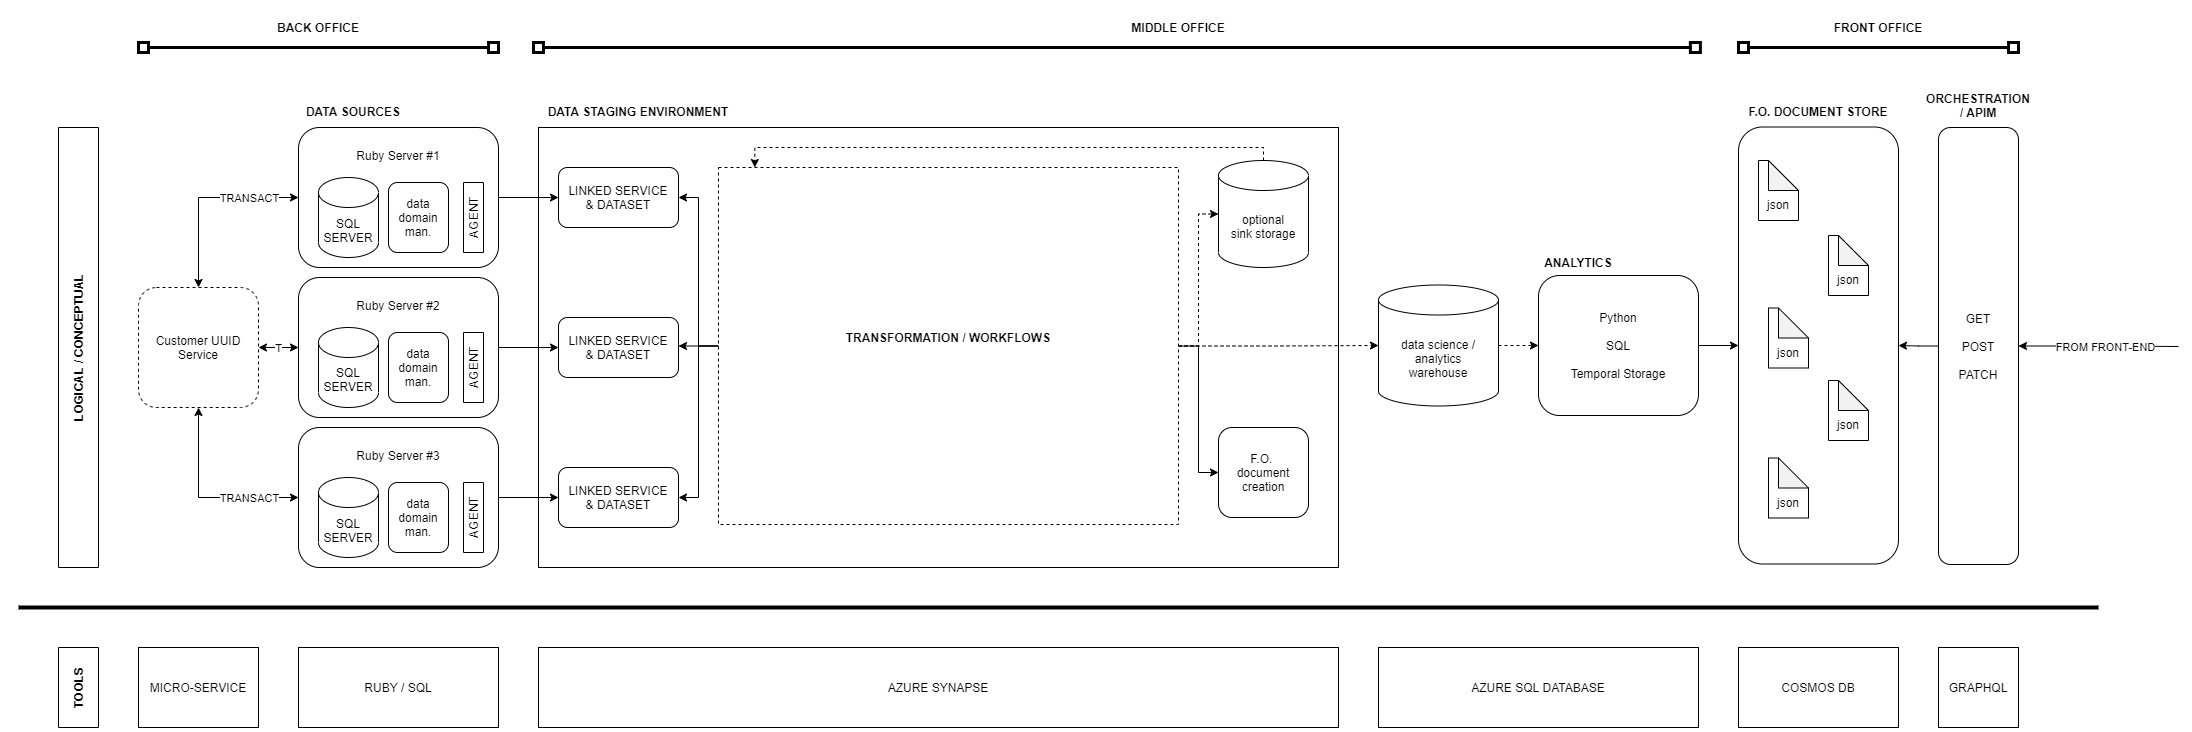

The diagram above was exported from draw.io. Its source (the exported page's mxGraphModel, read from the mxfile embedded in the PNG):
<mxGraphModel dx="2130" dy="1412" grid="1" gridSize="10" guides="1" tooltips="1" connect="1" arrows="1" fold="1" page="0" pageScale="1" pageWidth="827" pageHeight="1169" math="0" shadow="0">
  <root>
    <mxCell id="0" />
    <mxCell id="1" parent="0" />
    <mxCell id="cduDxEj3Ur84dXelLBLS-2" value="DATA SOURCES" style="text;html=1;strokeColor=none;fillColor=none;align=center;verticalAlign=middle;whiteSpace=wrap;rounded=0;fontStyle=1" vertex="1" parent="1">
      <mxGeometry x="240" y="54" width="110" height="20" as="geometry" />
    </mxCell>
    <mxCell id="cduDxEj3Ur84dXelLBLS-3" value="DATA STAGING ENVIRONMENT" style="text;html=1;strokeColor=none;fillColor=none;align=center;verticalAlign=middle;whiteSpace=wrap;rounded=0;fontStyle=1" vertex="1" parent="1">
      <mxGeometry x="480" y="54" width="200" height="20" as="geometry" />
    </mxCell>
    <mxCell id="cduDxEj3Ur84dXelLBLS-4" value="" style="rounded=0;whiteSpace=wrap;html=1;" vertex="1" parent="1">
      <mxGeometry x="480" y="80" width="800" height="440" as="geometry" />
    </mxCell>
    <mxCell id="cduDxEj3Ur84dXelLBLS-7" value="ANALYTICS" style="text;html=1;strokeColor=none;fillColor=none;align=center;verticalAlign=middle;whiteSpace=wrap;rounded=0;fontStyle=1" vertex="1" parent="1">
      <mxGeometry x="1480" y="205" width="80" height="20" as="geometry" />
    </mxCell>
    <mxCell id="vpXpmxXrAudcolErFyhI-62" style="edgeStyle=orthogonalEdgeStyle;rounded=0;orthogonalLoop=1;jettySize=auto;html=1;exitX=1;exitY=0.5;exitDx=0;exitDy=0;entryX=0;entryY=0.5;entryDx=0;entryDy=0;startArrow=none;startFill=0;endArrow=classic;endFill=1;strokeWidth=1;" edge="1" parent="1" source="cduDxEj3Ur84dXelLBLS-8" target="cduDxEj3Ur84dXelLBLS-10">
      <mxGeometry relative="1" as="geometry" />
    </mxCell>
    <mxCell id="cduDxEj3Ur84dXelLBLS-8" value="Python&lt;br&gt;&lt;br&gt;SQL&lt;br&gt;&lt;br&gt;Temporal Storage" style="rounded=1;whiteSpace=wrap;html=1;" vertex="1" parent="1">
      <mxGeometry x="1480" y="228" width="160" height="140" as="geometry" />
    </mxCell>
    <mxCell id="cduDxEj3Ur84dXelLBLS-9" value="F.O. DOCUMENT STORE" style="text;html=1;strokeColor=none;fillColor=none;align=center;verticalAlign=middle;whiteSpace=wrap;rounded=0;fontStyle=1" vertex="1" parent="1">
      <mxGeometry x="1680" y="54" width="160" height="20" as="geometry" />
    </mxCell>
    <mxCell id="cduDxEj3Ur84dXelLBLS-10" value="" style="rounded=1;whiteSpace=wrap;html=1;" vertex="1" parent="1">
      <mxGeometry x="1680" y="79.5" width="160" height="437" as="geometry" />
    </mxCell>
    <mxCell id="cduDxEj3Ur84dXelLBLS-11" value="" style="endArrow=none;html=1;strokeWidth=4;" edge="1" parent="1">
      <mxGeometry width="50" height="50" relative="1" as="geometry">
        <mxPoint x="-40" y="560" as="sourcePoint" />
        <mxPoint x="2040" y="560" as="targetPoint" />
      </mxGeometry>
    </mxCell>
    <mxCell id="cduDxEj3Ur84dXelLBLS-24" value="LOGICAL / CONCEPTUAL" style="rounded=0;whiteSpace=wrap;html=1;rotation=-90;fontStyle=1" vertex="1" parent="1">
      <mxGeometry x="-200" y="280" width="440" height="40" as="geometry" />
    </mxCell>
    <mxCell id="vpXpmxXrAudcolErFyhI-18" style="edgeStyle=orthogonalEdgeStyle;rounded=0;orthogonalLoop=1;jettySize=auto;html=1;exitX=1;exitY=0.5;exitDx=0;exitDy=0;entryX=0;entryY=0.5;entryDx=0;entryDy=0;startArrow=none;startFill=0;endArrow=classic;endFill=1;strokeWidth=1;" edge="1" parent="1" source="vpXpmxXrAudcolErFyhI-1" target="vpXpmxXrAudcolErFyhI-15">
      <mxGeometry relative="1" as="geometry" />
    </mxCell>
    <mxCell id="vpXpmxXrAudcolErFyhI-1" value="Ruby Server #1&lt;br&gt;&lt;br&gt;&lt;br&gt;&lt;br&gt;&lt;br&gt;&lt;br&gt;&lt;br&gt;" style="rounded=1;whiteSpace=wrap;html=1;strokeColor=#000000;align=center;" vertex="1" parent="1">
      <mxGeometry x="240" y="80" width="200" height="140" as="geometry" />
    </mxCell>
    <mxCell id="vpXpmxXrAudcolErFyhI-4" value="SQL&lt;br&gt;SERVER" style="shape=cylinder3;whiteSpace=wrap;html=1;boundedLbl=1;backgroundOutline=1;size=15;strokeColor=#000000;align=center;" vertex="1" parent="1">
      <mxGeometry x="260" y="130" width="60" height="80" as="geometry" />
    </mxCell>
    <mxCell id="vpXpmxXrAudcolErFyhI-5" value="data domain&lt;br&gt;man." style="rounded=1;whiteSpace=wrap;html=1;strokeColor=#000000;align=center;" vertex="1" parent="1">
      <mxGeometry x="330" y="135" width="60" height="70" as="geometry" />
    </mxCell>
    <mxCell id="vpXpmxXrAudcolErFyhI-19" style="edgeStyle=orthogonalEdgeStyle;rounded=0;orthogonalLoop=1;jettySize=auto;html=1;exitX=1;exitY=0.5;exitDx=0;exitDy=0;entryX=0;entryY=0.5;entryDx=0;entryDy=0;startArrow=none;startFill=0;endArrow=classic;endFill=1;strokeWidth=1;" edge="1" parent="1" source="vpXpmxXrAudcolErFyhI-6" target="vpXpmxXrAudcolErFyhI-16">
      <mxGeometry relative="1" as="geometry" />
    </mxCell>
    <mxCell id="vpXpmxXrAudcolErFyhI-6" value="Ruby Server #2&lt;br&gt;&lt;br&gt;&lt;br&gt;&lt;br&gt;&lt;br&gt;&lt;br&gt;&lt;br&gt;" style="rounded=1;whiteSpace=wrap;html=1;strokeColor=#000000;align=center;" vertex="1" parent="1">
      <mxGeometry x="240" y="230" width="200" height="140" as="geometry" />
    </mxCell>
    <mxCell id="vpXpmxXrAudcolErFyhI-7" value="SQL&lt;br&gt;SERVER" style="shape=cylinder3;whiteSpace=wrap;html=1;boundedLbl=1;backgroundOutline=1;size=15;strokeColor=#000000;align=center;" vertex="1" parent="1">
      <mxGeometry x="260" y="280" width="60" height="80" as="geometry" />
    </mxCell>
    <mxCell id="vpXpmxXrAudcolErFyhI-8" value="data domain&lt;br&gt;man." style="rounded=1;whiteSpace=wrap;html=1;strokeColor=#000000;align=center;" vertex="1" parent="1">
      <mxGeometry x="330" y="285" width="60" height="70" as="geometry" />
    </mxCell>
    <mxCell id="vpXpmxXrAudcolErFyhI-20" style="edgeStyle=orthogonalEdgeStyle;rounded=0;orthogonalLoop=1;jettySize=auto;html=1;exitX=1;exitY=0.5;exitDx=0;exitDy=0;entryX=0;entryY=0.5;entryDx=0;entryDy=0;startArrow=none;startFill=0;endArrow=classic;endFill=1;strokeWidth=1;" edge="1" parent="1" source="vpXpmxXrAudcolErFyhI-9" target="vpXpmxXrAudcolErFyhI-17">
      <mxGeometry relative="1" as="geometry" />
    </mxCell>
    <mxCell id="vpXpmxXrAudcolErFyhI-9" value="Ruby Server #3&lt;br&gt;&lt;br&gt;&lt;br&gt;&lt;br&gt;&lt;br&gt;&lt;br&gt;&lt;br&gt;" style="rounded=1;whiteSpace=wrap;html=1;strokeColor=#000000;align=center;" vertex="1" parent="1">
      <mxGeometry x="240" y="380" width="200" height="140" as="geometry" />
    </mxCell>
    <mxCell id="vpXpmxXrAudcolErFyhI-10" value="SQL&lt;br&gt;SERVER" style="shape=cylinder3;whiteSpace=wrap;html=1;boundedLbl=1;backgroundOutline=1;size=15;strokeColor=#000000;align=center;" vertex="1" parent="1">
      <mxGeometry x="260" y="430" width="60" height="80" as="geometry" />
    </mxCell>
    <mxCell id="vpXpmxXrAudcolErFyhI-11" value="data domain&lt;br&gt;man." style="rounded=1;whiteSpace=wrap;html=1;strokeColor=#000000;align=center;" vertex="1" parent="1">
      <mxGeometry x="330" y="435" width="60" height="70" as="geometry" />
    </mxCell>
    <mxCell id="vpXpmxXrAudcolErFyhI-12" value="AGENT" style="rounded=0;whiteSpace=wrap;html=1;strokeColor=#000000;align=center;rotation=-90;" vertex="1" parent="1">
      <mxGeometry x="380" y="160" width="70" height="20" as="geometry" />
    </mxCell>
    <mxCell id="vpXpmxXrAudcolErFyhI-13" value="AGENT" style="rounded=0;whiteSpace=wrap;html=1;strokeColor=#000000;align=center;rotation=-90;" vertex="1" parent="1">
      <mxGeometry x="380" y="310" width="70" height="20" as="geometry" />
    </mxCell>
    <mxCell id="vpXpmxXrAudcolErFyhI-14" value="AGENT" style="rounded=0;whiteSpace=wrap;html=1;strokeColor=#000000;align=center;rotation=-90;" vertex="1" parent="1">
      <mxGeometry x="380" y="460" width="70" height="20" as="geometry" />
    </mxCell>
    <mxCell id="vpXpmxXrAudcolErFyhI-15" value="LINKED SERVICE&lt;br&gt;&amp;amp; DATASET" style="rounded=1;whiteSpace=wrap;html=1;strokeColor=#000000;align=center;" vertex="1" parent="1">
      <mxGeometry x="500" y="120" width="120" height="60" as="geometry" />
    </mxCell>
    <mxCell id="vpXpmxXrAudcolErFyhI-16" value="LINKED SERVICE&lt;br&gt;&amp;amp; DATASET" style="rounded=1;whiteSpace=wrap;html=1;strokeColor=#000000;align=center;" vertex="1" parent="1">
      <mxGeometry x="500" y="270" width="120" height="60" as="geometry" />
    </mxCell>
    <mxCell id="vpXpmxXrAudcolErFyhI-17" value="LINKED SERVICE&lt;br&gt;&amp;amp; DATASET" style="rounded=1;whiteSpace=wrap;html=1;strokeColor=#000000;align=center;" vertex="1" parent="1">
      <mxGeometry x="500" y="420" width="120" height="60" as="geometry" />
    </mxCell>
    <mxCell id="vpXpmxXrAudcolErFyhI-34" style="edgeStyle=orthogonalEdgeStyle;rounded=0;orthogonalLoop=1;jettySize=auto;html=1;exitX=1;exitY=0.5;exitDx=0;exitDy=0;entryX=0;entryY=0.5;entryDx=0;entryDy=0;entryPerimeter=0;dashed=1;startArrow=none;startFill=0;endArrow=classic;endFill=1;strokeWidth=1;" edge="1" parent="1" source="vpXpmxXrAudcolErFyhI-26" target="vpXpmxXrAudcolErFyhI-28">
      <mxGeometry relative="1" as="geometry" />
    </mxCell>
    <mxCell id="vpXpmxXrAudcolErFyhI-36" style="edgeStyle=orthogonalEdgeStyle;rounded=0;orthogonalLoop=1;jettySize=auto;html=1;exitX=1;exitY=0.5;exitDx=0;exitDy=0;entryX=0;entryY=0.5;entryDx=0;entryDy=0;startArrow=none;startFill=0;endArrow=classic;endFill=1;strokeWidth=1;" edge="1" parent="1" source="vpXpmxXrAudcolErFyhI-26" target="vpXpmxXrAudcolErFyhI-35">
      <mxGeometry relative="1" as="geometry" />
    </mxCell>
    <mxCell id="vpXpmxXrAudcolErFyhI-38" style="edgeStyle=orthogonalEdgeStyle;rounded=0;orthogonalLoop=1;jettySize=auto;html=1;exitX=1;exitY=0.5;exitDx=0;exitDy=0;entryX=0;entryY=0.5;entryDx=0;entryDy=0;entryPerimeter=0;startArrow=none;startFill=0;endArrow=classic;endFill=1;strokeWidth=1;dashed=1;" edge="1" parent="1" source="vpXpmxXrAudcolErFyhI-26" target="vpXpmxXrAudcolErFyhI-37">
      <mxGeometry relative="1" as="geometry" />
    </mxCell>
    <mxCell id="vpXpmxXrAudcolErFyhI-63" style="edgeStyle=orthogonalEdgeStyle;rounded=0;orthogonalLoop=1;jettySize=auto;html=1;exitX=0;exitY=0.5;exitDx=0;exitDy=0;entryX=1;entryY=0.5;entryDx=0;entryDy=0;startArrow=none;startFill=0;endArrow=classic;endFill=1;strokeWidth=1;" edge="1" parent="1" source="vpXpmxXrAudcolErFyhI-26" target="vpXpmxXrAudcolErFyhI-15">
      <mxGeometry relative="1" as="geometry" />
    </mxCell>
    <mxCell id="vpXpmxXrAudcolErFyhI-65" style="edgeStyle=orthogonalEdgeStyle;rounded=0;orthogonalLoop=1;jettySize=auto;html=1;exitX=0;exitY=0.5;exitDx=0;exitDy=0;entryX=1;entryY=0.5;entryDx=0;entryDy=0;startArrow=none;startFill=0;endArrow=classic;endFill=1;strokeWidth=1;" edge="1" parent="1" source="vpXpmxXrAudcolErFyhI-26" target="vpXpmxXrAudcolErFyhI-17">
      <mxGeometry relative="1" as="geometry" />
    </mxCell>
    <mxCell id="vpXpmxXrAudcolErFyhI-66" style="edgeStyle=orthogonalEdgeStyle;rounded=0;orthogonalLoop=1;jettySize=auto;html=1;exitX=0;exitY=0.5;exitDx=0;exitDy=0;entryX=1;entryY=0.475;entryDx=0;entryDy=0;entryPerimeter=0;startArrow=none;startFill=0;endArrow=classic;endFill=1;strokeWidth=1;" edge="1" parent="1" source="vpXpmxXrAudcolErFyhI-26" target="vpXpmxXrAudcolErFyhI-16">
      <mxGeometry relative="1" as="geometry" />
    </mxCell>
    <mxCell id="vpXpmxXrAudcolErFyhI-26" value="" style="rounded=0;whiteSpace=wrap;html=1;align=center;dashed=1;" vertex="1" parent="1">
      <mxGeometry x="660" y="120" width="460" height="357" as="geometry" />
    </mxCell>
    <mxCell id="vpXpmxXrAudcolErFyhI-27" value="TRANSFORMATION / WORKFLOWS" style="text;html=1;strokeColor=none;fillColor=none;align=center;verticalAlign=middle;whiteSpace=wrap;rounded=0;fontStyle=1" vertex="1" parent="1">
      <mxGeometry x="780" y="180" width="220" height="220" as="geometry" />
    </mxCell>
    <mxCell id="vpXpmxXrAudcolErFyhI-39" style="edgeStyle=orthogonalEdgeStyle;rounded=0;orthogonalLoop=1;jettySize=auto;html=1;exitX=0.5;exitY=0;exitDx=0;exitDy=0;exitPerimeter=0;entryX=0.079;entryY=0;entryDx=0;entryDy=0;entryPerimeter=0;startArrow=none;startFill=0;endArrow=classic;endFill=1;strokeWidth=1;dashed=1;" edge="1" parent="1" source="vpXpmxXrAudcolErFyhI-28" target="vpXpmxXrAudcolErFyhI-26">
      <mxGeometry relative="1" as="geometry">
        <Array as="points">
          <mxPoint x="1205" y="100" />
          <mxPoint x="696" y="100" />
        </Array>
      </mxGeometry>
    </mxCell>
    <mxCell id="vpXpmxXrAudcolErFyhI-28" value="optional&lt;br&gt;sink storage" style="shape=cylinder3;whiteSpace=wrap;html=1;boundedLbl=1;backgroundOutline=1;size=15;rounded=0;strokeColor=#000000;align=center;" vertex="1" parent="1">
      <mxGeometry x="1160" y="113" width="90" height="107" as="geometry" />
    </mxCell>
    <mxCell id="vpXpmxXrAudcolErFyhI-35" value="F.O.&amp;nbsp;&lt;br&gt;document creation" style="rounded=1;whiteSpace=wrap;html=1;strokeColor=#000000;align=center;" vertex="1" parent="1">
      <mxGeometry x="1160" y="380" width="90" height="90" as="geometry" />
    </mxCell>
    <mxCell id="vpXpmxXrAudcolErFyhI-40" style="edgeStyle=orthogonalEdgeStyle;rounded=0;orthogonalLoop=1;jettySize=auto;html=1;exitX=1;exitY=0.5;exitDx=0;exitDy=0;exitPerimeter=0;entryX=0;entryY=0.5;entryDx=0;entryDy=0;dashed=1;startArrow=none;startFill=0;endArrow=classic;endFill=1;strokeWidth=1;" edge="1" parent="1" source="vpXpmxXrAudcolErFyhI-37" target="cduDxEj3Ur84dXelLBLS-8">
      <mxGeometry relative="1" as="geometry" />
    </mxCell>
    <mxCell id="vpXpmxXrAudcolErFyhI-37" value="data science / analytics&lt;br&gt;warehouse" style="shape=cylinder3;whiteSpace=wrap;html=1;boundedLbl=1;backgroundOutline=1;size=15;rounded=0;strokeColor=#000000;align=center;" vertex="1" parent="1">
      <mxGeometry x="1320" y="237.5" width="120" height="121" as="geometry" />
    </mxCell>
    <mxCell id="vpXpmxXrAudcolErFyhI-44" value="&lt;br&gt;&lt;br&gt;json" style="shape=note;whiteSpace=wrap;html=1;backgroundOutline=1;darkOpacity=0.05;rounded=0;strokeColor=#000000;align=center;" vertex="1" parent="1">
      <mxGeometry x="1700" y="113" width="40" height="60" as="geometry" />
    </mxCell>
    <mxCell id="vpXpmxXrAudcolErFyhI-45" value="&lt;br&gt;&lt;br&gt;json" style="shape=note;whiteSpace=wrap;html=1;backgroundOutline=1;darkOpacity=0.05;rounded=0;strokeColor=#000000;align=center;" vertex="1" parent="1">
      <mxGeometry x="1770" y="188" width="40" height="60" as="geometry" />
    </mxCell>
    <mxCell id="vpXpmxXrAudcolErFyhI-46" value="&lt;br&gt;&lt;br&gt;json" style="shape=note;whiteSpace=wrap;html=1;backgroundOutline=1;darkOpacity=0.05;rounded=0;strokeColor=#000000;align=center;" vertex="1" parent="1">
      <mxGeometry x="1710" y="260.5" width="40" height="60" as="geometry" />
    </mxCell>
    <mxCell id="vpXpmxXrAudcolErFyhI-47" value="&lt;br&gt;&lt;br&gt;json" style="shape=note;whiteSpace=wrap;html=1;backgroundOutline=1;darkOpacity=0.05;rounded=0;strokeColor=#000000;align=center;" vertex="1" parent="1">
      <mxGeometry x="1770" y="333" width="40" height="60" as="geometry" />
    </mxCell>
    <mxCell id="vpXpmxXrAudcolErFyhI-48" value="&lt;br&gt;&lt;br&gt;json" style="shape=note;whiteSpace=wrap;html=1;backgroundOutline=1;darkOpacity=0.05;rounded=0;strokeColor=#000000;align=center;" vertex="1" parent="1">
      <mxGeometry x="1710" y="410.5" width="40" height="60" as="geometry" />
    </mxCell>
    <mxCell id="vpXpmxXrAudcolErFyhI-49" value="ORCHESTRATION / APIM" style="text;html=1;strokeColor=none;fillColor=none;align=center;verticalAlign=middle;whiteSpace=wrap;rounded=0;fontStyle=1" vertex="1" parent="1">
      <mxGeometry x="1880" y="47.5" width="80" height="20" as="geometry" />
    </mxCell>
    <mxCell id="vpXpmxXrAudcolErFyhI-56" style="edgeStyle=orthogonalEdgeStyle;rounded=0;orthogonalLoop=1;jettySize=auto;html=1;exitX=0;exitY=0.5;exitDx=0;exitDy=0;startArrow=none;startFill=0;endArrow=classic;endFill=1;strokeWidth=1;" edge="1" parent="1" source="vpXpmxXrAudcolErFyhI-50" target="cduDxEj3Ur84dXelLBLS-10">
      <mxGeometry relative="1" as="geometry" />
    </mxCell>
    <mxCell id="vpXpmxXrAudcolErFyhI-57" style="edgeStyle=orthogonalEdgeStyle;rounded=0;orthogonalLoop=1;jettySize=auto;html=1;exitX=1;exitY=0.5;exitDx=0;exitDy=0;startArrow=classic;startFill=1;endArrow=none;endFill=0;strokeWidth=1;" edge="1" parent="1" source="vpXpmxXrAudcolErFyhI-50">
      <mxGeometry relative="1" as="geometry">
        <mxPoint x="2120" y="299" as="targetPoint" />
      </mxGeometry>
    </mxCell>
    <mxCell id="vpXpmxXrAudcolErFyhI-58" value="FROM FRONT-END" style="edgeLabel;html=1;align=center;verticalAlign=middle;resizable=0;points=[];" vertex="1" connectable="0" parent="vpXpmxXrAudcolErFyhI-57">
      <mxGeometry x="0.0718" relative="1" as="geometry">
        <mxPoint as="offset" />
      </mxGeometry>
    </mxCell>
    <mxCell id="vpXpmxXrAudcolErFyhI-50" value="GET&lt;br&gt;&lt;br&gt;POST&lt;br&gt;&lt;br&gt;PATCH" style="rounded=1;whiteSpace=wrap;html=1;" vertex="1" parent="1">
      <mxGeometry x="1880" y="80" width="80" height="437" as="geometry" />
    </mxCell>
    <mxCell id="vpXpmxXrAudcolErFyhI-117" value="COSMOS DB" style="rounded=0;whiteSpace=wrap;html=1;strokeColor=#000000;align=center;" vertex="1" parent="1">
      <mxGeometry x="1680" y="600" width="160" height="80" as="geometry" />
    </mxCell>
    <mxCell id="vpXpmxXrAudcolErFyhI-120" value="GRAPHQL" style="rounded=0;whiteSpace=wrap;html=1;strokeColor=#000000;align=center;" vertex="1" parent="1">
      <mxGeometry x="1880" y="600" width="80" height="80" as="geometry" />
    </mxCell>
    <mxCell id="vpXpmxXrAudcolErFyhI-121" value="AZURE SQL DATABASE" style="rounded=0;whiteSpace=wrap;html=1;strokeColor=#000000;align=center;" vertex="1" parent="1">
      <mxGeometry x="1320" y="600" width="320" height="80" as="geometry" />
    </mxCell>
    <mxCell id="vpXpmxXrAudcolErFyhI-122" value="AZURE SYNAPSE" style="rounded=0;whiteSpace=wrap;html=1;strokeColor=#000000;align=center;" vertex="1" parent="1">
      <mxGeometry x="480" y="600" width="800" height="80" as="geometry" />
    </mxCell>
    <mxCell id="vpXpmxXrAudcolErFyhI-123" value="RUBY / SQL" style="rounded=0;whiteSpace=wrap;html=1;strokeColor=#000000;align=center;" vertex="1" parent="1">
      <mxGeometry x="240" y="600" width="200" height="80" as="geometry" />
    </mxCell>
    <mxCell id="vpXpmxXrAudcolErFyhI-124" value="TOOLS" style="rounded=0;whiteSpace=wrap;html=1;rotation=-90;fontStyle=1" vertex="1" parent="1">
      <mxGeometry x="-20" y="620" width="80" height="40" as="geometry" />
    </mxCell>
    <mxCell id="vpXpmxXrAudcolErFyhI-127" value="" style="endArrow=box;startArrow=box;html=1;strokeWidth=3;startFill=0;endFill=0;" edge="1" parent="1">
      <mxGeometry width="50" height="50" relative="1" as="geometry">
        <mxPoint x="1680" as="sourcePoint" />
        <mxPoint x="1960" as="targetPoint" />
      </mxGeometry>
    </mxCell>
    <mxCell id="vpXpmxXrAudcolErFyhI-128" value="FRONT OFFICE" style="text;html=1;strokeColor=none;fillColor=none;align=center;verticalAlign=middle;whiteSpace=wrap;rounded=0;dashed=1;fontStyle=1" vertex="1" parent="1">
      <mxGeometry x="1740" y="-30" width="160" height="20" as="geometry" />
    </mxCell>
    <mxCell id="vpXpmxXrAudcolErFyhI-129" value="" style="endArrow=box;startArrow=box;html=1;strokeWidth=3;startFill=0;endFill=0;" edge="1" parent="1">
      <mxGeometry width="50" height="50" relative="1" as="geometry">
        <mxPoint x="80" as="sourcePoint" />
        <mxPoint x="440" as="targetPoint" />
      </mxGeometry>
    </mxCell>
    <mxCell id="vpXpmxXrAudcolErFyhI-130" value="BACK OFFICE" style="text;html=1;strokeColor=none;fillColor=none;align=center;verticalAlign=middle;whiteSpace=wrap;rounded=0;dashed=1;fontStyle=1" vertex="1" parent="1">
      <mxGeometry x="180" y="-30" width="160" height="20" as="geometry" />
    </mxCell>
    <mxCell id="vpXpmxXrAudcolErFyhI-131" value="" style="endArrow=box;startArrow=box;html=1;strokeWidth=3;startFill=0;endFill=0;" edge="1" parent="1">
      <mxGeometry width="50" height="50" relative="1" as="geometry">
        <mxPoint x="475" as="sourcePoint" />
        <mxPoint x="1641.8824678308824" as="targetPoint" />
      </mxGeometry>
    </mxCell>
    <mxCell id="vpXpmxXrAudcolErFyhI-132" value="MIDDLE OFFICE" style="text;html=1;strokeColor=none;fillColor=none;align=center;verticalAlign=middle;whiteSpace=wrap;rounded=0;dashed=1;fontStyle=1" vertex="1" parent="1">
      <mxGeometry x="1040" y="-30" width="160" height="20" as="geometry" />
    </mxCell>
    <mxCell id="kwzey5ji_Zif1zDjq8DH-2" style="edgeStyle=orthogonalEdgeStyle;rounded=0;orthogonalLoop=1;jettySize=auto;html=1;exitX=0.5;exitY=0;exitDx=0;exitDy=0;entryX=0;entryY=0.5;entryDx=0;entryDy=0;startArrow=classic;startFill=1;endArrow=classic;endFill=1;strokeWidth=1;" edge="1" parent="1" source="kwzey5ji_Zif1zDjq8DH-1" target="vpXpmxXrAudcolErFyhI-1">
      <mxGeometry relative="1" as="geometry" />
    </mxCell>
    <mxCell id="kwzey5ji_Zif1zDjq8DH-5" value="TRANSACT" style="edgeLabel;html=1;align=center;verticalAlign=middle;resizable=0;points=[];" vertex="1" connectable="0" parent="kwzey5ji_Zif1zDjq8DH-2">
      <mxGeometry x="0.3872" y="-1" relative="1" as="geometry">
        <mxPoint x="8" y="-1" as="offset" />
      </mxGeometry>
    </mxCell>
    <mxCell id="kwzey5ji_Zif1zDjq8DH-3" style="edgeStyle=orthogonalEdgeStyle;rounded=0;orthogonalLoop=1;jettySize=auto;html=1;exitX=1;exitY=0.5;exitDx=0;exitDy=0;entryX=0;entryY=0.5;entryDx=0;entryDy=0;startArrow=classic;startFill=1;endArrow=classic;endFill=1;strokeWidth=1;" edge="1" parent="1" source="kwzey5ji_Zif1zDjq8DH-1" target="vpXpmxXrAudcolErFyhI-6">
      <mxGeometry relative="1" as="geometry" />
    </mxCell>
    <mxCell id="kwzey5ji_Zif1zDjq8DH-7" value="T" style="edgeLabel;html=1;align=center;verticalAlign=middle;resizable=0;points=[];" vertex="1" connectable="0" parent="kwzey5ji_Zif1zDjq8DH-3">
      <mxGeometry x="0.1933" relative="1" as="geometry">
        <mxPoint x="-4" as="offset" />
      </mxGeometry>
    </mxCell>
    <mxCell id="kwzey5ji_Zif1zDjq8DH-4" style="edgeStyle=orthogonalEdgeStyle;rounded=0;orthogonalLoop=1;jettySize=auto;html=1;exitX=0.5;exitY=1;exitDx=0;exitDy=0;entryX=0;entryY=0.5;entryDx=0;entryDy=0;startArrow=classic;startFill=1;endArrow=classic;endFill=1;strokeWidth=1;" edge="1" parent="1" source="kwzey5ji_Zif1zDjq8DH-1" target="vpXpmxXrAudcolErFyhI-9">
      <mxGeometry relative="1" as="geometry" />
    </mxCell>
    <mxCell id="kwzey5ji_Zif1zDjq8DH-6" value="TRANSACT" style="edgeLabel;html=1;align=center;verticalAlign=middle;resizable=0;points=[];" vertex="1" connectable="0" parent="kwzey5ji_Zif1zDjq8DH-4">
      <mxGeometry x="0.3511" relative="1" as="geometry">
        <mxPoint x="12" as="offset" />
      </mxGeometry>
    </mxCell>
    <mxCell id="kwzey5ji_Zif1zDjq8DH-1" value="Customer UUID&lt;br&gt;Service" style="rounded=1;whiteSpace=wrap;html=1;dashed=1;strokeColor=#000000;fillColor=#ffffff;align=center;" vertex="1" parent="1">
      <mxGeometry x="80" y="240" width="120" height="120" as="geometry" />
    </mxCell>
    <mxCell id="kwzey5ji_Zif1zDjq8DH-8" value="MICRO-SERVICE" style="rounded=0;whiteSpace=wrap;html=1;strokeColor=#000000;align=center;" vertex="1" parent="1">
      <mxGeometry x="80" y="600" width="120" height="80" as="geometry" />
    </mxCell>
  </root>
</mxGraphModel>